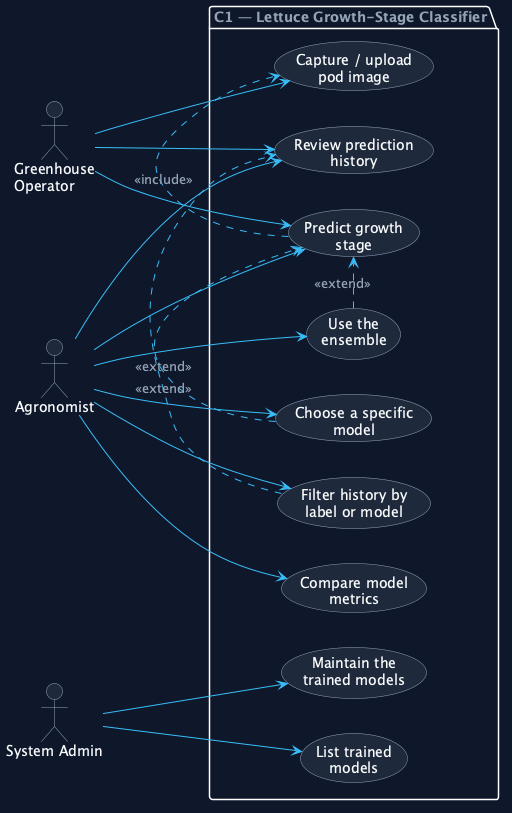

The diagram above was rendered by PlantUML. Its source (embedded in the PNG):
@startuml 01_use_cases
' Figure 1 — Use Case Diagram (UML)
' Component: C1 Lettuce Growth-Stage Classifier
' Actors: Operator, Agronomist, System Admin

skinparam backgroundColor #0F172A
skinparam shadowing false
skinparam defaultFontName "Fira Sans"
skinparam defaultFontColor #F8FAFC

skinparam actor {
  BorderColor #94A3B8
  BackgroundColor #1E293B
  FontColor #F8FAFC
}
skinparam usecase {
  BorderColor #94A3B8
  BackgroundColor #1E293B
  FontColor #F8FAFC
  ArrowColor #38BDF8
}
skinparam ArrowColor #38BDF8
skinparam ArrowFontColor #94A3B8
skinparam ArrowFontName "Fira Code"
skinparam package {
  BorderColor rgba(148,163,184,0.30)
  BackgroundColor #0F172A
  FontColor #94A3B8
}
skinparam noteFontColor #94A3B8
skinparam noteBackgroundColor #1E293B
skinparam noteBorderColor rgba(148,163,184,0.30)

left to right direction

actor "Greenhouse\nOperator" as Op
actor "Agronomist" as Agro
actor "System Admin" as Admin

package "C1 — Lettuce Growth-Stage Classifier" {
  usecase "Capture / upload\npod image" as UC1
  usecase "Predict growth\nstage" as UC2
  usecase "Choose a specific\nmodel" as UC3
  usecase "Use the\nensemble" as UC4
  usecase "Review prediction\nhistory" as UC5
  usecase "Filter history by\nlabel or model" as UC6
  usecase "Compare model\nmetrics" as UC7
  usecase "List trained\nmodels" as UC8
  usecase "Maintain the\ntrained models" as UC9
}

Op --> UC1
Op --> UC2
Op --> UC5

Agro --> UC2
Agro --> UC3
Agro --> UC4
Agro --> UC5
Agro --> UC6
Agro --> UC7

Admin --> UC8
Admin --> UC9

UC2 .> UC1 : <<include>>
UC4 .> UC2 : <<extend>>
UC3 .> UC2 : <<extend>>
UC6 .> UC5 : <<extend>>
@enduml